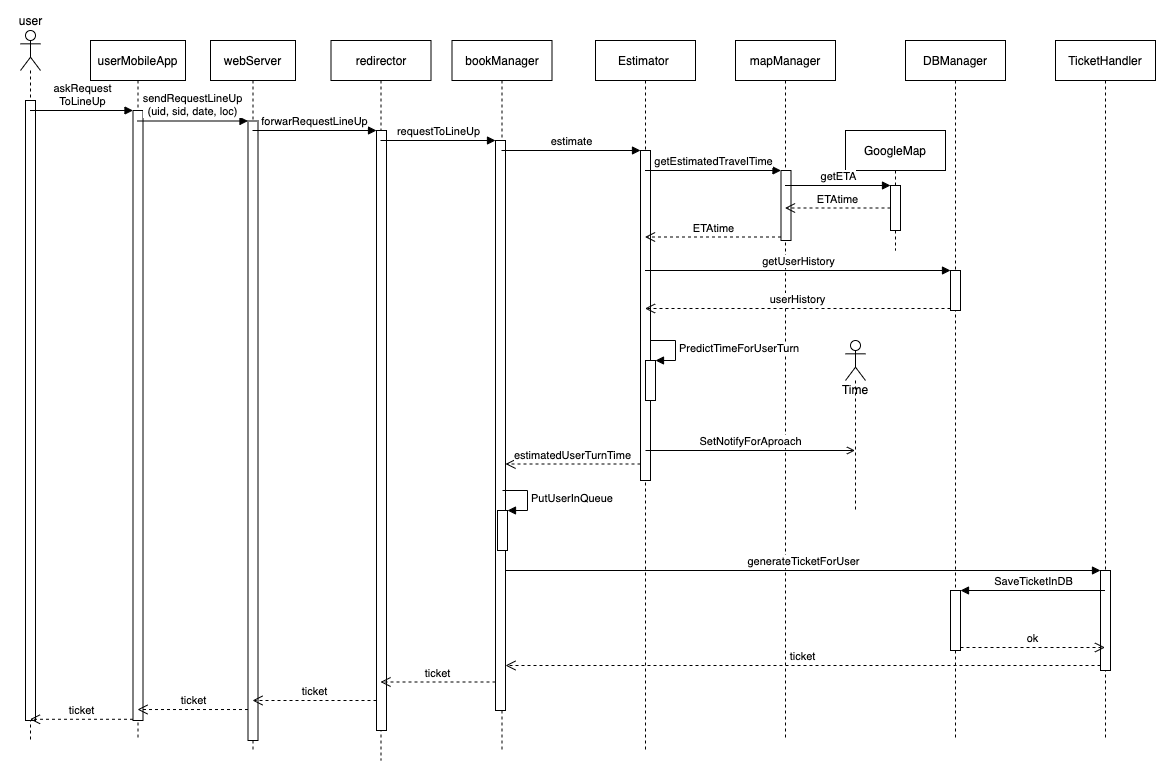

The diagram above was exported from draw.io. Its source (the exported page's mxGraphModel, read from the mxfile embedded in the PNG):
<mxGraphModel dx="946" dy="687" grid="1" gridSize="10" guides="1" tooltips="1" connect="1" arrows="1" fold="1" page="1" pageScale="1" pageWidth="850" pageHeight="1100" math="0" shadow="0">
  <root>
    <mxCell id="CZnuequplW9MY-oZNcHn-0" />
    <mxCell id="CZnuequplW9MY-oZNcHn-1" parent="CZnuequplW9MY-oZNcHn-0" />
    <mxCell id="nijBnFYrH-JEYp7bGn-w-0" value="" style="shape=umlLifeline;participant=umlActor;perimeter=lifelinePerimeter;whiteSpace=wrap;html=1;container=1;collapsible=0;recursiveResize=0;verticalAlign=top;spacingTop=36;outlineConnect=0;" parent="CZnuequplW9MY-oZNcHn-1" vertex="1">
      <mxGeometry x="130" y="60" width="20" height="280" as="geometry" />
    </mxCell>
    <mxCell id="nijBnFYrH-JEYp7bGn-w-1" value="" style="html=1;points=[];perimeter=orthogonalPerimeter;" parent="nijBnFYrH-JEYp7bGn-w-0" vertex="1">
      <mxGeometry x="5" y="70" width="10" height="210" as="geometry" />
    </mxCell>
    <mxCell id="nijBnFYrH-JEYp7bGn-w-2" value="User" style="text;html=1;align=center;verticalAlign=middle;resizable=0;points=[];autosize=1;" parent="CZnuequplW9MY-oZNcHn-1" vertex="1">
      <mxGeometry x="120" y="30" width="40" height="20" as="geometry" />
    </mxCell>
    <mxCell id="nijBnFYrH-JEYp7bGn-w-3" value="CLup:app" style="shape=umlLifeline;perimeter=lifelinePerimeter;whiteSpace=wrap;html=1;container=1;collapsible=0;recursiveResize=0;outlineConnect=0;" parent="CZnuequplW9MY-oZNcHn-1" vertex="1">
      <mxGeometry x="270" y="50" width="100" height="300" as="geometry" />
    </mxCell>
    <mxCell id="nijBnFYrH-JEYp7bGn-w-4" value="" style="html=1;points=[];perimeter=orthogonalPerimeter;" parent="nijBnFYrH-JEYp7bGn-w-3" vertex="1">
      <mxGeometry x="45" y="80" width="10" height="200" as="geometry" />
    </mxCell>
    <mxCell id="nijBnFYrH-JEYp7bGn-w-7" value="sendRequestTolineup(date)" style="html=1;verticalAlign=bottom;startArrow=oval;endArrow=block;startSize=8;exitX=0.5;exitY=0.011;exitDx=0;exitDy=0;exitPerimeter=0;" parent="CZnuequplW9MY-oZNcHn-1" target="nijBnFYrH-JEYp7bGn-w-3" edge="1">
      <mxGeometry relative="1" as="geometry">
        <mxPoint x="140" y="133.51999999999998" as="sourcePoint" />
        <mxPoint x="315" y="133.51999999999998" as="targetPoint" />
      </mxGeometry>
    </mxCell>
    <mxCell id="nijBnFYrH-JEYp7bGn-w-16" value="CLup:server" style="shape=umlLifeline;perimeter=lifelinePerimeter;whiteSpace=wrap;html=1;container=1;collapsible=0;recursiveResize=0;outlineConnect=0;" parent="CZnuequplW9MY-oZNcHn-1" vertex="1">
      <mxGeometry x="425" y="50" width="100" height="300" as="geometry" />
    </mxCell>
    <mxCell id="nijBnFYrH-JEYp7bGn-w-17" value="" style="html=1;points=[];perimeter=orthogonalPerimeter;" parent="nijBnFYrH-JEYp7bGn-w-16" vertex="1">
      <mxGeometry x="45" y="80" width="10" height="210" as="geometry" />
    </mxCell>
    <mxCell id="nijBnFYrH-JEYp7bGn-w-19" value="askforLineup(userId,shopId)" style="html=1;verticalAlign=bottom;startArrow=oval;endArrow=block;startSize=8;exitX=0.5;exitY=0.011;exitDx=0;exitDy=0;exitPerimeter=0;" parent="CZnuequplW9MY-oZNcHn-1" edge="1">
      <mxGeometry relative="1" as="geometry">
        <mxPoint x="320" y="149.99999999999997" as="sourcePoint" />
        <mxPoint x="480" y="150" as="targetPoint" />
      </mxGeometry>
    </mxCell>
    <mxCell id="PH68zmfydT6OAg2XqHAN-2" value="addUSerToQueue" style="edgeStyle=orthogonalEdgeStyle;html=1;align=left;spacingLeft=2;endArrow=block;rounded=0;entryX=1.1;entryY=0.975;entryDx=0;entryDy=0;entryPerimeter=0;exitX=0.995;exitY=0.106;exitDx=0;exitDy=0;exitPerimeter=0;" parent="CZnuequplW9MY-oZNcHn-1" edge="1">
      <mxGeometry relative="1" as="geometry">
        <mxPoint x="474.90499999999986" y="159.54000000000002" as="sourcePoint" />
        <Array as="points">
          <mxPoint x="489.97999999999996" y="159.3" />
          <mxPoint x="489.97999999999996" y="194.3" />
        </Array>
        <mxPoint x="476.4799999999999" y="194.3" as="targetPoint" />
      </mxGeometry>
    </mxCell>
    <mxCell id="PH68zmfydT6OAg2XqHAN-3" value="generateQRCodeTicket" style="edgeStyle=orthogonalEdgeStyle;html=1;align=left;spacingLeft=2;endArrow=block;rounded=0;entryX=1.1;entryY=0.975;entryDx=0;entryDy=0;entryPerimeter=0;exitX=0.995;exitY=0.106;exitDx=0;exitDy=0;exitPerimeter=0;" parent="CZnuequplW9MY-oZNcHn-1" edge="1">
      <mxGeometry relative="1" as="geometry">
        <mxPoint x="474.90499999999986" y="199.53999999999996" as="sourcePoint" />
        <Array as="points">
          <mxPoint x="489.97999999999996" y="199.3" />
          <mxPoint x="489.97999999999996" y="234.3" />
        </Array>
        <mxPoint x="476.4799999999999" y="234.29999999999995" as="targetPoint" />
      </mxGeometry>
    </mxCell>
    <mxCell id="PH68zmfydT6OAg2XqHAN-5" value="calculateEstimation" style="edgeStyle=orthogonalEdgeStyle;html=1;align=left;spacingLeft=2;endArrow=block;rounded=0;entryX=1.1;entryY=0.975;entryDx=0;entryDy=0;entryPerimeter=0;exitX=0.995;exitY=0.106;exitDx=0;exitDy=0;exitPerimeter=0;" parent="CZnuequplW9MY-oZNcHn-1" edge="1">
      <mxGeometry relative="1" as="geometry">
        <mxPoint x="474.90499999999986" y="239.53999999999996" as="sourcePoint" />
        <Array as="points">
          <mxPoint x="489.97999999999996" y="239.3" />
          <mxPoint x="489.97999999999996" y="274.3" />
        </Array>
        <mxPoint x="476.4799999999999" y="274.29999999999995" as="targetPoint" />
      </mxGeometry>
    </mxCell>
    <mxCell id="PH68zmfydT6OAg2XqHAN-6" value="returnTicketAndEstimation" style="html=1;verticalAlign=bottom;endArrow=open;dashed=1;endSize=8;exitX=-0.1;exitY=0.627;exitDx=0;exitDy=0;exitPerimeter=0;" parent="CZnuequplW9MY-oZNcHn-1" edge="1">
      <mxGeometry relative="1" as="geometry">
        <mxPoint x="330" y="289.5" as="targetPoint" />
        <mxPoint x="480" y="289.4950000000001" as="sourcePoint" />
      </mxGeometry>
    </mxCell>
    <mxCell id="PH68zmfydT6OAg2XqHAN-7" value="showTicketAndEstimation" style="html=1;verticalAlign=bottom;endArrow=open;dashed=1;endSize=8;exitX=-0.1;exitY=0.627;exitDx=0;exitDy=0;exitPerimeter=0;" parent="CZnuequplW9MY-oZNcHn-1" edge="1">
      <mxGeometry relative="1" as="geometry">
        <mxPoint x="134.4" y="299.4950000000001" as="targetPoint" />
        <mxPoint x="314.9" y="299.4950000000001" as="sourcePoint" />
      </mxGeometry>
    </mxCell>
    <mxCell id="PH68zmfydT6OAg2XqHAN-8" value="" style="shape=umlLifeline;participant=umlActor;perimeter=lifelinePerimeter;whiteSpace=wrap;html=1;container=1;collapsible=0;recursiveResize=0;verticalAlign=top;spacingTop=36;outlineConnect=0;" parent="CZnuequplW9MY-oZNcHn-1" vertex="1">
      <mxGeometry x="140" y="480" width="20" height="450" as="geometry" />
    </mxCell>
    <mxCell id="PH68zmfydT6OAg2XqHAN-9" value="" style="html=1;points=[];perimeter=orthogonalPerimeter;" parent="PH68zmfydT6OAg2XqHAN-8" vertex="1">
      <mxGeometry x="5" y="70" width="10" height="330" as="geometry" />
    </mxCell>
    <mxCell id="BulH-Rv1FDNRaQODJWyv-9" value="loop" style="shape=umlFrame;whiteSpace=wrap;html=1;width=30;height=30;" parent="PH68zmfydT6OAg2XqHAN-8" vertex="1">
      <mxGeometry x="-80" y="200" width="350" height="80" as="geometry" />
    </mxCell>
    <mxCell id="BulH-Rv1FDNRaQODJWyv-11" value="confirm" style="html=1;verticalAlign=bottom;endArrow=open;dashed=1;endSize=8;exitX=-0.1;exitY=0.627;exitDx=0;exitDy=0;exitPerimeter=0;" parent="PH68zmfydT6OAg2XqHAN-8" edge="1">
      <mxGeometry relative="1" as="geometry">
        <mxPoint x="10" y="249.99500000000012" as="targetPoint" />
        <mxPoint x="190.5" y="249.99500000000012" as="sourcePoint" />
      </mxGeometry>
    </mxCell>
    <mxCell id="BulH-Rv1FDNRaQODJWyv-10" value="chooseItemCategory" style="html=1;verticalAlign=bottom;endArrow=block;" parent="PH68zmfydT6OAg2XqHAN-8" target="PH68zmfydT6OAg2XqHAN-12" edge="1">
      <mxGeometry relative="1" as="geometry">
        <mxPoint x="15" y="224.5" as="sourcePoint" />
        <mxPoint x="160" y="225" as="targetPoint" />
      </mxGeometry>
    </mxCell>
    <mxCell id="PH68zmfydT6OAg2XqHAN-10" value="User" style="text;html=1;align=center;verticalAlign=middle;resizable=0;points=[];autosize=1;" parent="CZnuequplW9MY-oZNcHn-1" vertex="1">
      <mxGeometry x="130" y="450" width="40" height="20" as="geometry" />
    </mxCell>
    <mxCell id="PH68zmfydT6OAg2XqHAN-11" value="CLup" style="shape=umlLifeline;perimeter=lifelinePerimeter;whiteSpace=wrap;html=1;container=1;collapsible=0;recursiveResize=0;outlineConnect=0;" parent="CZnuequplW9MY-oZNcHn-1" vertex="1">
      <mxGeometry x="280" y="470" width="100" height="460" as="geometry" />
    </mxCell>
    <mxCell id="PH68zmfydT6OAg2XqHAN-12" value="" style="html=1;points=[];perimeter=orthogonalPerimeter;" parent="PH68zmfydT6OAg2XqHAN-11" vertex="1">
      <mxGeometry x="45" y="80" width="10" height="330" as="geometry" />
    </mxCell>
    <mxCell id="PH68zmfydT6OAg2XqHAN-13" value="getBookVisitPage(shopId)" style="html=1;verticalAlign=bottom;startArrow=oval;endArrow=block;startSize=8;exitX=0.5;exitY=0.011;exitDx=0;exitDy=0;exitPerimeter=0;" parent="CZnuequplW9MY-oZNcHn-1" target="PH68zmfydT6OAg2XqHAN-11" edge="1">
      <mxGeometry relative="1" as="geometry">
        <mxPoint x="150" y="553.52" as="sourcePoint" />
        <mxPoint x="325" y="553.52" as="targetPoint" />
      </mxGeometry>
    </mxCell>
    <mxCell id="PH68zmfydT6OAg2XqHAN-26" value="returnBookVisitForm" style="html=1;verticalAlign=bottom;endArrow=open;dashed=1;endSize=8;exitX=-0.1;exitY=0.627;exitDx=0;exitDy=0;exitPerimeter=0;" parent="CZnuequplW9MY-oZNcHn-1" edge="1">
      <mxGeometry relative="1" as="geometry">
        <mxPoint x="150" y="579.9950000000001" as="targetPoint" />
        <mxPoint x="330.5" y="579.9950000000001" as="sourcePoint" />
      </mxGeometry>
    </mxCell>
    <mxCell id="gRTqIZsTd8WbsuzRFdAP-0" value="ChooseDate(date)" style="html=1;verticalAlign=bottom;endArrow=block;entryX=0;entryY=0;" parent="CZnuequplW9MY-oZNcHn-1" edge="1">
      <mxGeometry relative="1" as="geometry">
        <mxPoint x="150" y="610" as="sourcePoint" />
        <mxPoint x="328" y="610.0000000000001" as="targetPoint" />
      </mxGeometry>
    </mxCell>
    <mxCell id="gRTqIZsTd8WbsuzRFdAP-1" value="confirm" style="html=1;verticalAlign=bottom;endArrow=open;dashed=1;endSize=8;exitX=-0.1;exitY=0.627;exitDx=0;exitDy=0;exitPerimeter=0;" parent="CZnuequplW9MY-oZNcHn-1" edge="1">
      <mxGeometry relative="1" as="geometry">
        <mxPoint x="150" y="669.9950000000001" as="targetPoint" />
        <mxPoint x="330.5" y="669.9950000000001" as="sourcePoint" />
      </mxGeometry>
    </mxCell>
    <mxCell id="BulH-Rv1FDNRaQODJWyv-7" value="calculateEstimation" style="edgeStyle=orthogonalEdgeStyle;html=1;align=left;spacingLeft=2;endArrow=block;rounded=0;entryX=1.1;entryY=0.975;entryDx=0;entryDy=0;entryPerimeter=0;exitX=0.995;exitY=0.106;exitDx=0;exitDy=0;exitPerimeter=0;" parent="CZnuequplW9MY-oZNcHn-1" edge="1">
      <mxGeometry relative="1" as="geometry">
        <mxPoint x="330.0049999999999" y="620.04" as="sourcePoint" />
        <Array as="points">
          <mxPoint x="345.08" y="619.8" />
          <mxPoint x="345.08" y="654.8" />
        </Array>
        <mxPoint x="331.5799999999999" y="654.8" as="targetPoint" />
      </mxGeometry>
    </mxCell>
    <mxCell id="BulH-Rv1FDNRaQODJWyv-12" value="getDetail" style="html=1;verticalAlign=bottom;endArrow=open;dashed=1;endSize=8;exitX=-0.1;exitY=0.627;exitDx=0;exitDy=0;exitPerimeter=0;" parent="CZnuequplW9MY-oZNcHn-1" edge="1">
      <mxGeometry relative="1" as="geometry">
        <mxPoint x="150" y="779.9950000000001" as="targetPoint" />
        <mxPoint x="330.5" y="779.9950000000001" as="sourcePoint" />
      </mxGeometry>
    </mxCell>
    <mxCell id="BulH-Rv1FDNRaQODJWyv-13" value="sendRequestTolineup(date)" style="html=1;verticalAlign=bottom;startArrow=oval;endArrow=block;startSize=8;exitX=0.5;exitY=0.011;exitDx=0;exitDy=0;exitPerimeter=0;" parent="CZnuequplW9MY-oZNcHn-1" edge="1">
      <mxGeometry relative="1" as="geometry">
        <mxPoint x="150" y="810" as="sourcePoint" />
        <mxPoint x="329.5" y="810" as="targetPoint" />
      </mxGeometry>
    </mxCell>
    <mxCell id="BulH-Rv1FDNRaQODJWyv-14" value="AddToLineupQueu" style="edgeStyle=orthogonalEdgeStyle;html=1;align=left;spacingLeft=2;endArrow=block;rounded=0;entryX=1.1;entryY=0.975;entryDx=0;entryDy=0;entryPerimeter=0;exitX=0.995;exitY=0.106;exitDx=0;exitDy=0;exitPerimeter=0;" parent="CZnuequplW9MY-oZNcHn-1" edge="1">
      <mxGeometry relative="1" as="geometry">
        <mxPoint x="330.0049999999999" y="820.04" as="sourcePoint" />
        <Array as="points">
          <mxPoint x="345" y="820" />
          <mxPoint x="345" y="855" />
        </Array>
        <mxPoint x="331.5799999999999" y="854.8" as="targetPoint" />
      </mxGeometry>
    </mxCell>
    <mxCell id="BulH-Rv1FDNRaQODJWyv-15" value="showTicketAndEstimation" style="html=1;verticalAlign=bottom;endArrow=open;dashed=1;endSize=8;exitX=-0.1;exitY=0.627;exitDx=0;exitDy=0;exitPerimeter=0;" parent="CZnuequplW9MY-oZNcHn-1" edge="1">
      <mxGeometry relative="1" as="geometry">
        <mxPoint x="150" y="879.9950000000001" as="targetPoint" />
        <mxPoint x="330.5" y="879.9950000000001" as="sourcePoint" />
      </mxGeometry>
    </mxCell>
    <mxCell id="BulH-Rv1FDNRaQODJWyv-16" value="" style="shape=umlLifeline;participant=umlActor;perimeter=lifelinePerimeter;whiteSpace=wrap;html=1;container=1;collapsible=0;recursiveResize=0;verticalAlign=top;spacingTop=36;outlineConnect=0;" parent="CZnuequplW9MY-oZNcHn-1" vertex="1">
      <mxGeometry x="470" y="500" width="20" height="270" as="geometry" />
    </mxCell>
    <mxCell id="BulH-Rv1FDNRaQODJWyv-17" value="" style="html=1;points=[];perimeter=orthogonalPerimeter;" parent="BulH-Rv1FDNRaQODJWyv-16" vertex="1">
      <mxGeometry x="5" y="70" width="10" height="190" as="geometry" />
    </mxCell>
    <mxCell id="BulH-Rv1FDNRaQODJWyv-21" value="Clerck" style="text;html=1;align=center;verticalAlign=middle;resizable=0;points=[];autosize=1;" parent="CZnuequplW9MY-oZNcHn-1" vertex="1">
      <mxGeometry x="455" y="470" width="50" height="20" as="geometry" />
    </mxCell>
    <mxCell id="BulH-Rv1FDNRaQODJWyv-22" value="CLup" style="shape=umlLifeline;perimeter=lifelinePerimeter;whiteSpace=wrap;html=1;container=1;collapsible=0;recursiveResize=0;outlineConnect=0;" parent="CZnuequplW9MY-oZNcHn-1" vertex="1">
      <mxGeometry x="610" y="490" width="100" height="270" as="geometry" />
    </mxCell>
    <mxCell id="BulH-Rv1FDNRaQODJWyv-23" value="" style="html=1;points=[];perimeter=orthogonalPerimeter;" parent="BulH-Rv1FDNRaQODJWyv-22" vertex="1">
      <mxGeometry x="45" y="80" width="10" height="80" as="geometry" />
    </mxCell>
    <mxCell id="BulH-Rv1FDNRaQODJWyv-30" value="sendRequestTolineup(date)" style="html=1;verticalAlign=bottom;startArrow=oval;endArrow=block;startSize=8;exitX=0.5;exitY=0.011;exitDx=0;exitDy=0;exitPerimeter=0;" parent="CZnuequplW9MY-oZNcHn-1" edge="1">
      <mxGeometry relative="1" as="geometry">
        <mxPoint x="480" y="590" as="sourcePoint" />
        <mxPoint x="659.5" y="590" as="targetPoint" />
      </mxGeometry>
    </mxCell>
    <mxCell id="BulH-Rv1FDNRaQODJWyv-31" value="AddToLineupQueu" style="edgeStyle=orthogonalEdgeStyle;html=1;align=left;spacingLeft=2;endArrow=block;rounded=0;entryX=1.1;entryY=0.975;entryDx=0;entryDy=0;entryPerimeter=0;exitX=0.995;exitY=0.106;exitDx=0;exitDy=0;exitPerimeter=0;" parent="CZnuequplW9MY-oZNcHn-1" edge="1">
      <mxGeometry x="0.0373" y="-80" relative="1" as="geometry">
        <mxPoint x="660.0049999999999" y="600.04" as="sourcePoint" />
        <Array as="points">
          <mxPoint x="630" y="600" />
          <mxPoint x="630" y="635" />
        </Array>
        <mxPoint x="661.5799999999999" y="634.8" as="targetPoint" />
        <mxPoint as="offset" />
      </mxGeometry>
    </mxCell>
    <mxCell id="BulH-Rv1FDNRaQODJWyv-32" value="showTicketAndEstimation" style="html=1;verticalAlign=bottom;endArrow=open;dashed=1;endSize=8;exitX=-0.1;exitY=0.627;exitDx=0;exitDy=0;exitPerimeter=0;" parent="CZnuequplW9MY-oZNcHn-1" edge="1">
      <mxGeometry relative="1" as="geometry">
        <mxPoint x="480" y="649.9950000000001" as="targetPoint" />
        <mxPoint x="660.5" y="649.9950000000001" as="sourcePoint" />
      </mxGeometry>
    </mxCell>
    <mxCell id="BulH-Rv1FDNRaQODJWyv-34" value="Printer" style="shape=umlLifeline;perimeter=lifelinePerimeter;whiteSpace=wrap;html=1;container=1;collapsible=0;recursiveResize=0;outlineConnect=0;" parent="CZnuequplW9MY-oZNcHn-1" vertex="1">
      <mxGeometry x="730" y="490" width="100" height="270" as="geometry" />
    </mxCell>
    <mxCell id="BulH-Rv1FDNRaQODJWyv-35" value="" style="html=1;points=[];perimeter=orthogonalPerimeter;" parent="BulH-Rv1FDNRaQODJWyv-34" vertex="1">
      <mxGeometry x="45" y="185" width="10" height="80" as="geometry" />
    </mxCell>
    <mxCell id="BulH-Rv1FDNRaQODJWyv-36" value="PrintTheTicket" style="html=1;verticalAlign=bottom;startArrow=oval;endArrow=block;startSize=8;exitX=0.5;exitY=0.011;exitDx=0;exitDy=0;exitPerimeter=0;" parent="CZnuequplW9MY-oZNcHn-1" target="BulH-Rv1FDNRaQODJWyv-34" edge="1">
      <mxGeometry relative="1" as="geometry">
        <mxPoint x="480" y="680" as="sourcePoint" />
        <mxPoint x="659.5" y="680" as="targetPoint" />
      </mxGeometry>
    </mxCell>
    <mxCell id="BulH-Rv1FDNRaQODJWyv-37" value="PaperTicket" style="html=1;verticalAlign=bottom;endArrow=open;dashed=1;endSize=8;exitX=-0.1;exitY=0.627;exitDx=0;exitDy=0;exitPerimeter=0;" parent="CZnuequplW9MY-oZNcHn-1" target="BulH-Rv1FDNRaQODJWyv-16" edge="1">
      <mxGeometry relative="1" as="geometry">
        <mxPoint x="600" y="749.9950000000001" as="targetPoint" />
        <mxPoint x="780.5" y="749.9950000000001" as="sourcePoint" />
      </mxGeometry>
    </mxCell>
  </root>
</mxGraphModel>